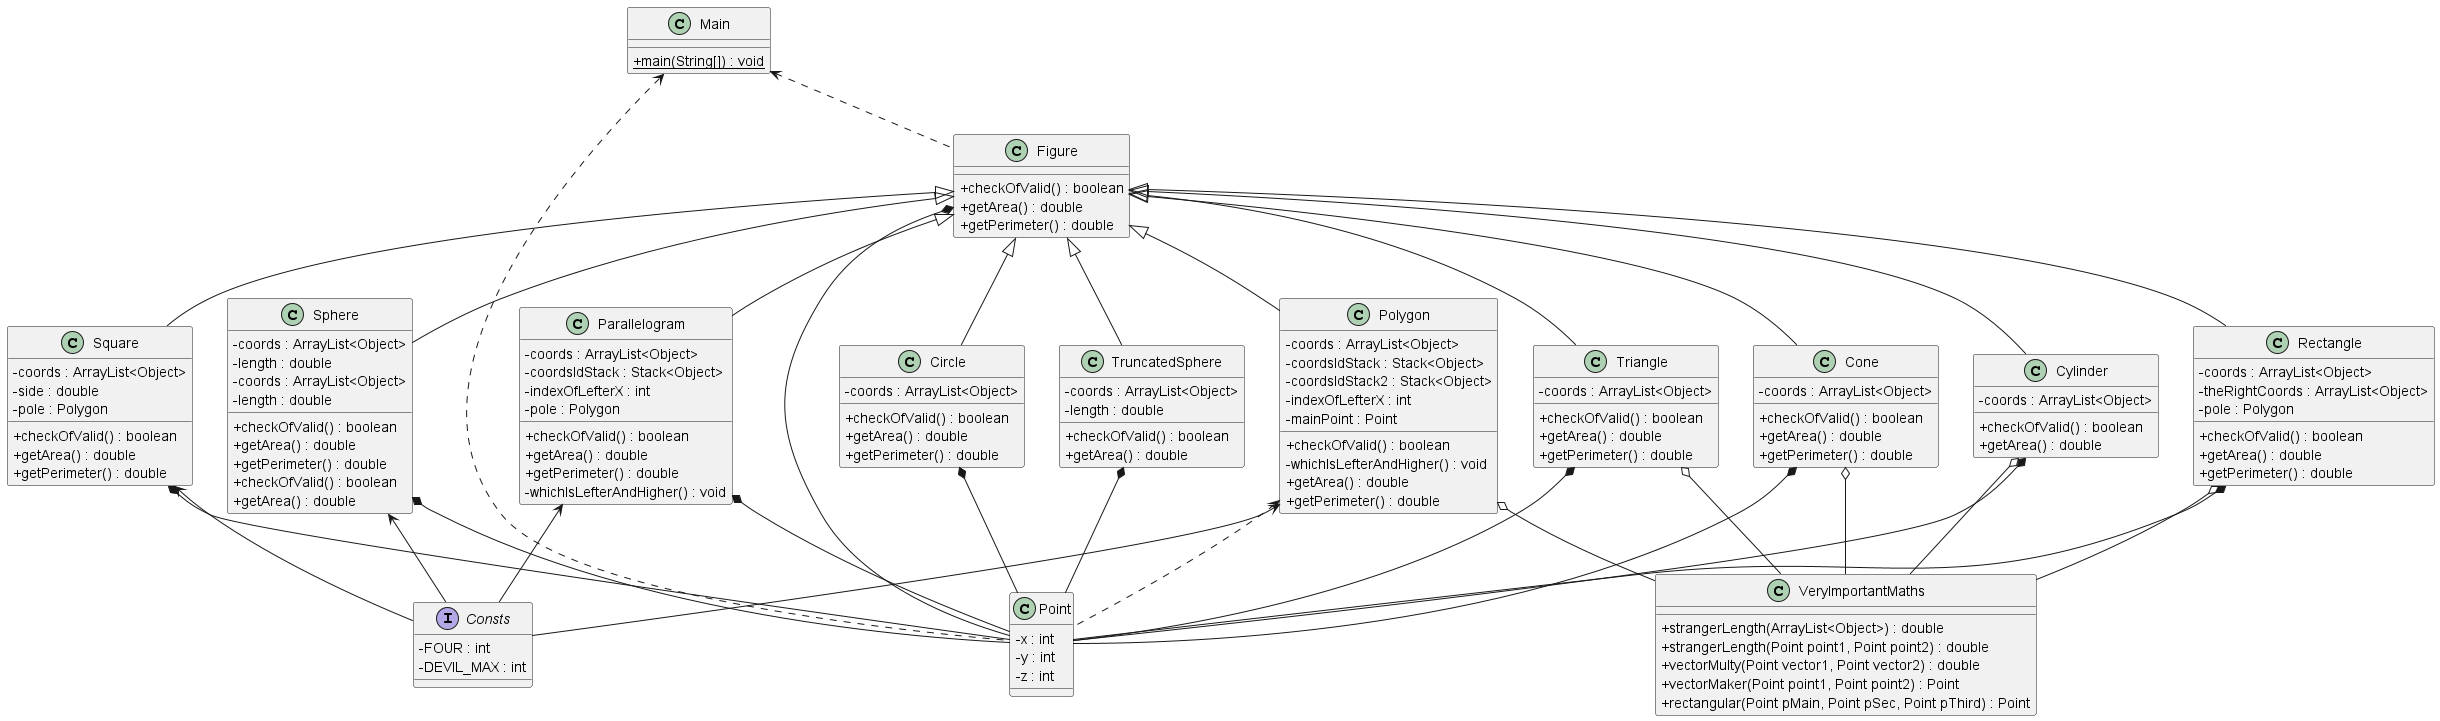

The diagram above was rendered by PlantUML. Its source (embedded in the PNG):
@startuml
skinparam classAttributeIconSize 0

Main : + {static} main(String[]) : void

Figure : + checkOfValid() : boolean
Figure : + getArea() : double
Figure : + getPerimeter() : double

class Circle {
    - coords : ArrayList<Object>
    + checkOfValid() : boolean
    + getArea() : double
    + getPerimeter() : double
}

class Sphere {
    - coords : ArrayList<Object>
    - length : double
    + checkOfValid() : boolean
    + getArea() : double
    + getPerimeter() : double
}

class Cone {
    - coords : ArrayList<Object>
    + checkOfValid() : boolean
    + getArea() : double
    + getPerimeter() : double
}

class Cylinder {
    - coords : ArrayList<Object>
    + checkOfValid() : boolean
    + getArea() : double
}

class Parallelogram {
    - coords : ArrayList<Object>
    - coordsIdStack : Stack<Object>
    - indexOfLefterX : int
    - pole : Polygon
    + checkOfValid() : boolean
    + getArea() : double
    + getPerimeter() : double
    - whichIsLefterAndHigher() : void
}

class Polygon {
    - coords : ArrayList<Object>
    - coordsIdStack : Stack<Object>
    - coordsIdStack2 : Stack<Object>
    - indexOfLefterX : int
    - mainPoint : Point
     + checkOfValid() : boolean
    - whichIsLefterAndHigher() : void
     + getArea() : double
     + getPerimeter() : double
}

class Rectangle {
    - coords : ArrayList<Object>
    - theRightCoords : ArrayList<Object>
    - pole : Polygon
    + checkOfValid() : boolean
    + getArea() : double
    + getPerimeter() : double
}

class Sphere {
    - coords : ArrayList<Object>
    - length : double
    + checkOfValid() : boolean
    + getArea() : double
}

class Square {
    - coords : ArrayList<Object>
    - side : double
    - pole : Polygon
    + checkOfValid() : boolean
    + getArea() : double
    + getPerimeter() : double
}

class Triangle {
    - coords : ArrayList<Object>
    + checkOfValid() : boolean
    + getArea() : double
    + getPerimeter() : double
}

class TruncatedSphere {
    - coords : ArrayList<Object>
    - length : double
    + checkOfValid() : boolean
    + getArea() : double
}

interface Consts {
    - FOUR : int
    - DEVIL_MAX : int
}

class VeryImportantMaths {
    + strangerLength(ArrayList<Object>) : double
    + strangerLength(Point point1, Point point2) : double
    + vectorMulty(Point vector1, Point vector2) : double
    + vectorMaker(Point point1, Point point2) : Point
    + rectangular(Point pMain, Point pSec, Point pThird) : Point
}

class Point {
    - x : int
    - y : int
    - z : int
}

Main <.. Figure
Main <.. Point

Figure <|-- Circle
Figure <|-- Cone
Figure <|-- Cylinder
Figure <|-- Parallelogram
Figure <|-- Polygon
Figure <|-- Rectangle
Figure <|-- Sphere
Figure <|-- Square
Figure <|-- Triangle
Figure <|-- TruncatedSphere

Figure *-- Point
Circle *-- Point
Cone *-- Point
Cylinder *-- Point
Parallelogram *-- Point
Polygon <.. Point
Rectangle *-- Point
Sphere *-- Point
Square *-- Point
Triangle *-- Point
TruncatedSphere *-- Point

Parallelogram <-- Consts
Polygon <-- Consts
Sphere <-- Consts
Square <-- Consts

Polygon o-- VeryImportantMaths
Triangle o-- VeryImportantMaths
Cone o-- VeryImportantMaths
Cylinder o-- VeryImportantMaths
Rectangle o-- VeryImportantMaths

@enduml